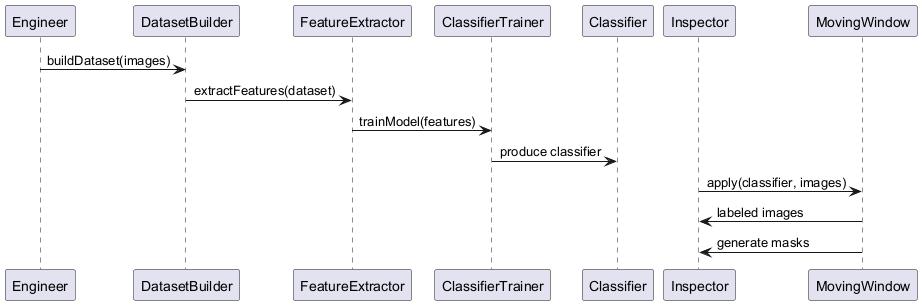

The diagram above was rendered by PlantUML. Its source (embedded in the PNG):
@startuml
participant Engineer
participant DatasetBuilder
participant FeatureExtractor
participant ClassifierTrainer
participant Classifier
participant Inspector
participant MovingWindow

Engineer -> DatasetBuilder : buildDataset(images)
DatasetBuilder -> FeatureExtractor : extractFeatures(dataset)
FeatureExtractor -> ClassifierTrainer : trainModel(features)
ClassifierTrainer -> Classifier : produce classifier

Inspector -> MovingWindow : apply(classifier, images)
MovingWindow -> Inspector : labeled images
MovingWindow -> Inspector : generate masks
@enduml